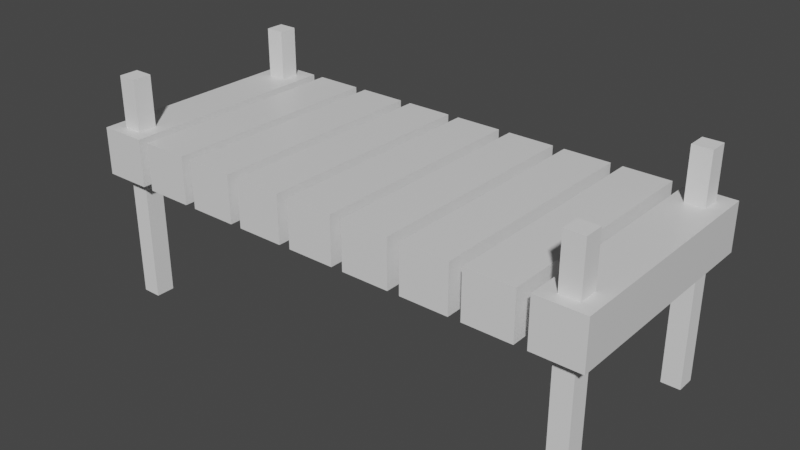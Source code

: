 # Source: Bridge.blend  (saved by Blender 2.80.75; exported with 4.5.12 LTS)
import bpy
from mathutils import Matrix  # noqa: F401  (used for matrix-valued properties, if any)

bpy.ops.wm.read_factory_settings(use_empty=True)
scene = bpy.context.scene
scene.name = 'Scene'

# ---- collections
col_collection = bpy.data.collections.new('Collection'); scene.collection.children.link(col_collection)

# ---- materials (node trees are filled in below, after node groups)
mat_material = bpy.data.materials.new('Material')
mat_material.alpha_threshold = 0.0
mat_material.use_transparent_shadow = False
mat_material.line_color = (0.0, 0.0, 0.0, 1.0)

# ---- material node trees
mat_material.use_nodes = True; mat_material.node_tree.nodes.clear()
_N = mat_material.node_tree.nodes; _L = mat_material.node_tree.links
n0 = _N.new('ShaderNodeOutputMaterial'); n0.name = 'Material Output'; n0.location = (300, 300)
n1 = _N.new('ShaderNodeBsdfPrincipled'); n1.name = 'Principled BSDF'; n1.location = (10, 300)
n1.distribution = 'GGX'
n1.subsurface_method = 'BURLEY'
n1.inputs[2].default_value = 0.4
n1.inputs[3].default_value = 1.45
n1.inputs[27].default_value = (0.0, 0.0, 0.0, 1.0)
n1.inputs[28].default_value = 1.0
_L.new(n1.outputs[0], n0.inputs[0])
n0.is_active_output = True

# ---- world
world_world = bpy.data.worlds.new('World'); scene.world = world_world
world_world.use_nodes = True; world_world.node_tree.nodes.clear()
_N = world_world.node_tree.nodes; _L = world_world.node_tree.links
n0 = _N.new('ShaderNodeOutputWorld'); n0.name = 'World Output'; n0.location = (300, 300)
n1 = _N.new('ShaderNodeBackground'); n1.name = 'Background'; n1.location = (10, 300)
n1.inputs[0].default_value = (0.05088, 0.05088, 0.05088, 1.0)
_L.new(n1.outputs[0], n0.inputs[0])
n0.is_active_output = True
world_world.color = (0.05088, 0.05088, 0.05088)
world_world.use_sun_shadow = False
world_world.sun_shadow_jitter_overblur = 0.0

# ---- meshes
me_cube = bpy.data.meshes.new('Cube')
me_cube.from_pydata([(1.0, 1.0, 1.0), (1.0, 1.0, -1.0), (1.0, -1.0, 1.0), (1.0, -1.0, -1.0), (-1.0, 1.0, 1.0), (-1.0, 1.0, -1.0), (-1.0, -1.0, 1.0), (-1.0, -1.0, -1.0)], [], [(0, 4, 6, 2), (3, 2, 6, 7), (7, 6, 4, 5), (5, 1, 3, 7), (1, 0, 2, 3), (5, 4, 0, 1)])
_uv = me_cube.uv_layers.new(name='UVMap')
_uv.uv.foreach_set('vector', [0.375, 0.0, 0.625, 0.0, 0.625, 0.25, 0.375, 0.25, 0.375, 0.25, 0.625, 0.25, 0.625, 0.5, 0.375, 0.5, 0.375, 0.5, 0.625, 0.5, 0.625, 0.75, 0.375, 0.75, 0.375, 0.75, 0.625, 0.75, 0.625, 1.0, 0.375, 1.0, 0.125, 0.5, 0.375, 0.5, 0.375, 0.75, 0.125, 0.75, 0.625, 0.5, 0.875, 0.5, 0.875, 0.75, 0.625, 0.75])
me_cube.materials.append(mat_material)
me_cube.use_remesh_preserve_volume = False
me_cube.use_remesh_preserve_attributes = False
me_cube.use_mirror_vertex_groups = False
me_cube.update()
me_cube_001 = bpy.data.meshes.new('Cube.001')
me_cube_001.from_pydata([(1.0, 1.0, 1.0), (1.0, 1.0, -1.0), (1.0, -1.0, 1.0), (1.0, -1.0, -1.0), (-1.0, 1.0, 1.0), (-1.0, 1.0, -1.0), (-1.0, -1.0, 1.0), (-1.0, -1.0, -1.0)], [], [(0, 4, 6, 2), (3, 2, 6, 7), (7, 6, 4, 5), (5, 1, 3, 7), (1, 0, 2, 3), (5, 4, 0, 1)])
_uv = me_cube_001.uv_layers.new(name='UVMap')
_uv.uv.foreach_set('vector', [0.375, 0.0, 0.625, 0.0, 0.625, 0.25, 0.375, 0.25, 0.375, 0.25, 0.625, 0.25, 0.625, 0.5, 0.375, 0.5, 0.375, 0.5, 0.625, 0.5, 0.625, 0.75, 0.375, 0.75, 0.375, 0.75, 0.625, 0.75, 0.625, 1.0, 0.375, 1.0, 0.125, 0.5, 0.375, 0.5, 0.375, 0.75, 0.125, 0.75, 0.625, 0.5, 0.875, 0.5, 0.875, 0.75, 0.625, 0.75])
me_cube_001.materials.append(mat_material)
me_cube_001.use_remesh_preserve_volume = False
me_cube_001.use_remesh_preserve_attributes = False
me_cube_001.use_mirror_vertex_groups = False
me_cube_001.update()
me_cube_002 = bpy.data.meshes.new('Cube.002')
me_cube_002.from_pydata([(1.0, 1.0, 1.0), (1.0, 1.0, -1.0), (1.0, -1.0, 1.0), (1.0, -1.0, -1.0), (-1.0, 1.0, 1.0), (-1.0, 1.0, -1.0), (-1.0, -1.0, 1.0), (-1.0, -1.0, -1.0)], [], [(0, 4, 6, 2), (3, 2, 6, 7), (7, 6, 4, 5), (5, 1, 3, 7), (1, 0, 2, 3), (5, 4, 0, 1)])
_uv = me_cube_002.uv_layers.new(name='UVMap')
_uv.uv.foreach_set('vector', [0.375, 0.0, 0.625, 0.0, 0.625, 0.25, 0.375, 0.25, 0.375, 0.25, 0.625, 0.25, 0.625, 0.5, 0.375, 0.5, 0.375, 0.5, 0.625, 0.5, 0.625, 0.75, 0.375, 0.75, 0.375, 0.75, 0.625, 0.75, 0.625, 1.0, 0.375, 1.0, 0.125, 0.5, 0.375, 0.5, 0.375, 0.75, 0.125, 0.75, 0.625, 0.5, 0.875, 0.5, 0.875, 0.75, 0.625, 0.75])
me_cube_002.materials.append(mat_material)
me_cube_002.use_remesh_preserve_volume = False
me_cube_002.use_remesh_preserve_attributes = False
me_cube_002.use_mirror_vertex_groups = False
me_cube_002.update()
me_cube_003 = bpy.data.meshes.new('Cube.003')
me_cube_003.from_pydata([(1.0, 1.0, 1.0), (1.0, 1.0, -1.0), (1.0, -1.0, 1.0), (1.0, -1.0, -1.0), (-1.0, 1.0, 1.0), (-1.0, 1.0, -1.0), (-1.0, -1.0, 1.0), (-1.0, -1.0, -1.0)], [], [(0, 4, 6, 2), (3, 2, 6, 7), (7, 6, 4, 5), (5, 1, 3, 7), (1, 0, 2, 3), (5, 4, 0, 1)])
_uv = me_cube_003.uv_layers.new(name='UVMap')
_uv.uv.foreach_set('vector', [0.375, 0.0, 0.625, 0.0, 0.625, 0.25, 0.375, 0.25, 0.375, 0.25, 0.625, 0.25, 0.625, 0.5, 0.375, 0.5, 0.375, 0.5, 0.625, 0.5, 0.625, 0.75, 0.375, 0.75, 0.375, 0.75, 0.625, 0.75, 0.625, 1.0, 0.375, 1.0, 0.125, 0.5, 0.375, 0.5, 0.375, 0.75, 0.125, 0.75, 0.625, 0.5, 0.875, 0.5, 0.875, 0.75, 0.625, 0.75])
me_cube_003.materials.append(mat_material)
me_cube_003.use_remesh_preserve_volume = False
me_cube_003.use_remesh_preserve_attributes = False
me_cube_003.use_mirror_vertex_groups = False
me_cube_003.update()
me_cube_004 = bpy.data.meshes.new('Cube.004')
me_cube_004.from_pydata([(1.0, 1.0, 1.0), (1.0, 1.0, -1.0), (1.0, -1.0, 1.0), (1.0, -1.0, -1.0), (-1.0, 1.0, 1.0), (-1.0, 1.0, -1.0), (-1.0, -1.0, 1.0), (-1.0, -1.0, -1.0)], [], [(0, 4, 6, 2), (3, 2, 6, 7), (7, 6, 4, 5), (5, 1, 3, 7), (1, 0, 2, 3), (5, 4, 0, 1)])
_uv = me_cube_004.uv_layers.new(name='UVMap')
_uv.uv.foreach_set('vector', [0.375, 0.0, 0.625, 0.0, 0.625, 0.25, 0.375, 0.25, 0.375, 0.25, 0.625, 0.25, 0.625, 0.5, 0.375, 0.5, 0.375, 0.5, 0.625, 0.5, 0.625, 0.75, 0.375, 0.75, 0.375, 0.75, 0.625, 0.75, 0.625, 1.0, 0.375, 1.0, 0.125, 0.5, 0.375, 0.5, 0.375, 0.75, 0.125, 0.75, 0.625, 0.5, 0.875, 0.5, 0.875, 0.75, 0.625, 0.75])
me_cube_004.materials.append(mat_material)
me_cube_004.use_remesh_preserve_volume = False
me_cube_004.use_remesh_preserve_attributes = False
me_cube_004.use_mirror_vertex_groups = False
me_cube_004.update()
me_cube_005 = bpy.data.meshes.new('Cube.005')
me_cube_005.from_pydata([(1.0, 1.0, 1.0), (1.0, 1.0, -1.0), (1.0, -1.0, 1.0), (1.0, -1.0, -1.0), (-1.0, 1.0, 1.0), (-1.0, 1.0, -1.0), (-1.0, -1.0, 1.0), (-1.0, -1.0, -1.0)], [], [(0, 4, 6, 2), (3, 2, 6, 7), (7, 6, 4, 5), (5, 1, 3, 7), (1, 0, 2, 3), (5, 4, 0, 1)])
_uv = me_cube_005.uv_layers.new(name='UVMap')
_uv.uv.foreach_set('vector', [0.375, 0.0, 0.625, 0.0, 0.625, 0.25, 0.375, 0.25, 0.375, 0.25, 0.625, 0.25, 0.625, 0.5, 0.375, 0.5, 0.375, 0.5, 0.625, 0.5, 0.625, 0.75, 0.375, 0.75, 0.375, 0.75, 0.625, 0.75, 0.625, 1.0, 0.375, 1.0, 0.125, 0.5, 0.375, 0.5, 0.375, 0.75, 0.125, 0.75, 0.625, 0.5, 0.875, 0.5, 0.875, 0.75, 0.625, 0.75])
me_cube_005.materials.append(mat_material)
me_cube_005.use_remesh_preserve_volume = False
me_cube_005.use_remesh_preserve_attributes = False
me_cube_005.use_mirror_vertex_groups = False
me_cube_005.update()
me_cube_006 = bpy.data.meshes.new('Cube.006')
me_cube_006.from_pydata([(1.0, 1.0, 1.0), (1.0, 1.0, -1.0), (1.0, -1.0, 1.0), (1.0, -1.0, -1.0), (-1.0, 1.0, 1.0), (-1.0, 1.0, -1.0), (-1.0, -1.0, 1.0), (-1.0, -1.0, -1.0)], [], [(0, 4, 6, 2), (3, 2, 6, 7), (7, 6, 4, 5), (5, 1, 3, 7), (1, 0, 2, 3), (5, 4, 0, 1)])
_uv = me_cube_006.uv_layers.new(name='UVMap')
_uv.uv.foreach_set('vector', [0.375, 0.0, 0.625, 0.0, 0.625, 0.25, 0.375, 0.25, 0.375, 0.25, 0.625, 0.25, 0.625, 0.5, 0.375, 0.5, 0.375, 0.5, 0.625, 0.5, 0.625, 0.75, 0.375, 0.75, 0.375, 0.75, 0.625, 0.75, 0.625, 1.0, 0.375, 1.0, 0.125, 0.5, 0.375, 0.5, 0.375, 0.75, 0.125, 0.75, 0.625, 0.5, 0.875, 0.5, 0.875, 0.75, 0.625, 0.75])
me_cube_006.materials.append(mat_material)
me_cube_006.use_remesh_preserve_volume = False
me_cube_006.use_remesh_preserve_attributes = False
me_cube_006.use_mirror_vertex_groups = False
me_cube_006.update()
me_cube_007 = bpy.data.meshes.new('Cube.007')
me_cube_007.from_pydata([(1.0, 1.0, 1.0), (1.0, 1.0, -1.0), (1.0, -1.0, 1.0), (1.0, -1.0, -1.0), (-1.0, 1.0, 1.0), (-1.0, 1.0, -1.0), (-1.0, -1.0, 1.0), (-1.0, -1.0, -1.0)], [], [(0, 4, 6, 2), (3, 2, 6, 7), (7, 6, 4, 5), (5, 1, 3, 7), (1, 0, 2, 3), (5, 4, 0, 1)])
_uv = me_cube_007.uv_layers.new(name='UVMap')
_uv.uv.foreach_set('vector', [0.375, 0.0, 0.625, 0.0, 0.625, 0.25, 0.375, 0.25, 0.375, 0.25, 0.625, 0.25, 0.625, 0.5, 0.375, 0.5, 0.375, 0.5, 0.625, 0.5, 0.625, 0.75, 0.375, 0.75, 0.375, 0.75, 0.625, 0.75, 0.625, 1.0, 0.375, 1.0, 0.125, 0.5, 0.375, 0.5, 0.375, 0.75, 0.125, 0.75, 0.625, 0.5, 0.875, 0.5, 0.875, 0.75, 0.625, 0.75])
me_cube_007.materials.append(mat_material)
me_cube_007.use_remesh_preserve_volume = False
me_cube_007.use_remesh_preserve_attributes = False
me_cube_007.use_mirror_vertex_groups = False
me_cube_007.update()
me_cube_008 = bpy.data.meshes.new('Cube.008')
me_cube_008.from_pydata([(1.0, 1.0, 1.0), (1.0, 1.0, -1.0), (1.0, -1.0, 1.0), (1.0, -1.0, -1.0), (-1.0, 1.0, 1.0), (-1.0, 1.0, -1.0), (-1.0, -1.0, 1.0), (-1.0, -1.0, -1.0)], [], [(0, 4, 6, 2), (3, 2, 6, 7), (7, 6, 4, 5), (5, 1, 3, 7), (1, 0, 2, 3), (5, 4, 0, 1)])
_uv = me_cube_008.uv_layers.new(name='UVMap')
_uv.uv.foreach_set('vector', [0.375, 0.0, 0.625, 0.0, 0.625, 0.25, 0.375, 0.25, 0.375, 0.25, 0.625, 0.25, 0.625, 0.5, 0.375, 0.5, 0.375, 0.5, 0.625, 0.5, 0.625, 0.75, 0.375, 0.75, 0.375, 0.75, 0.625, 0.75, 0.625, 1.0, 0.375, 1.0, 0.125, 0.5, 0.375, 0.5, 0.375, 0.75, 0.125, 0.75, 0.625, 0.5, 0.875, 0.5, 0.875, 0.75, 0.625, 0.75])
me_cube_008.materials.append(mat_material)
me_cube_008.use_remesh_preserve_volume = False
me_cube_008.use_remesh_preserve_attributes = False
me_cube_008.use_mirror_vertex_groups = False
me_cube_008.update()
me_cube_009 = bpy.data.meshes.new('Cube.009')
me_cube_009.from_pydata([(-1.0, -1.0, -1.0), (-1.0, -1.0, 1.0), (-1.0, 1.0, -1.0), (-1.0, 1.0, 1.0), (1.0, -1.0, -1.0), (1.0, -1.0, 1.0), (1.0, 1.0, -1.0), (1.0, 1.0, 1.0)], [], [(0, 1, 3, 2), (2, 3, 7, 6), (6, 7, 5, 4), (4, 5, 1, 0), (2, 6, 4, 0), (7, 3, 1, 5)])
_uv = me_cube_009.uv_layers.new(name='UVMap')
_uv.uv.foreach_set('vector', [0.375, 0.0, 0.625, 0.0, 0.625, 0.25, 0.375, 0.25, 0.375, 0.25, 0.625, 0.25, 0.625, 0.5, 0.375, 0.5, 0.375, 0.5, 0.625, 0.5, 0.625, 0.75, 0.375, 0.75, 0.375, 0.75, 0.625, 0.75, 0.625, 1.0, 0.375, 1.0, 0.125, 0.5, 0.375, 0.5, 0.375, 0.75, 0.125, 0.75, 0.625, 0.5, 0.875, 0.5, 0.875, 0.75, 0.625, 0.75])
me_cube_009.use_remesh_preserve_volume = False
me_cube_009.use_remesh_preserve_attributes = False
me_cube_009.use_mirror_vertex_groups = False
me_cube_009.update()
me_cube_010 = bpy.data.meshes.new('Cube.010')
me_cube_010.from_pydata([(-1.0, -1.0, -1.0), (-1.0, -1.0, 1.0), (-1.0, 1.0, -1.0), (-1.0, 1.0, 1.0), (1.0, -1.0, -1.0), (1.0, -1.0, 1.0), (1.0, 1.0, -1.0), (1.0, 1.0, 1.0)], [], [(0, 1, 3, 2), (2, 3, 7, 6), (6, 7, 5, 4), (4, 5, 1, 0), (2, 6, 4, 0), (7, 3, 1, 5)])
_uv = me_cube_010.uv_layers.new(name='UVMap')
_uv.uv.foreach_set('vector', [0.375, 0.0, 0.625, 0.0, 0.625, 0.25, 0.375, 0.25, 0.375, 0.25, 0.625, 0.25, 0.625, 0.5, 0.375, 0.5, 0.375, 0.5, 0.625, 0.5, 0.625, 0.75, 0.375, 0.75, 0.375, 0.75, 0.625, 0.75, 0.625, 1.0, 0.375, 1.0, 0.125, 0.5, 0.375, 0.5, 0.375, 0.75, 0.125, 0.75, 0.625, 0.5, 0.875, 0.5, 0.875, 0.75, 0.625, 0.75])
me_cube_010.use_remesh_preserve_volume = False
me_cube_010.use_remesh_preserve_attributes = False
me_cube_010.use_mirror_vertex_groups = False
me_cube_010.update()
me_cube_011 = bpy.data.meshes.new('Cube.011')
me_cube_011.from_pydata([(-1.0, -1.0, -1.0), (-1.0, -1.0, 1.0), (-1.0, 1.0, -1.0), (-1.0, 1.0, 1.0), (1.0, -1.0, -1.0), (1.0, -1.0, 1.0), (1.0, 1.0, -1.0), (1.0, 1.0, 1.0)], [], [(0, 1, 3, 2), (2, 3, 7, 6), (6, 7, 5, 4), (4, 5, 1, 0), (2, 6, 4, 0), (7, 3, 1, 5)])
_uv = me_cube_011.uv_layers.new(name='UVMap')
_uv.uv.foreach_set('vector', [0.375, 0.0, 0.625, 0.0, 0.625, 0.25, 0.375, 0.25, 0.375, 0.25, 0.625, 0.25, 0.625, 0.5, 0.375, 0.5, 0.375, 0.5, 0.625, 0.5, 0.625, 0.75, 0.375, 0.75, 0.375, 0.75, 0.625, 0.75, 0.625, 1.0, 0.375, 1.0, 0.125, 0.5, 0.375, 0.5, 0.375, 0.75, 0.125, 0.75, 0.625, 0.5, 0.875, 0.5, 0.875, 0.75, 0.625, 0.75])
me_cube_011.use_remesh_preserve_volume = False
me_cube_011.use_remesh_preserve_attributes = False
me_cube_011.use_mirror_vertex_groups = False
me_cube_011.update()
me_cube_012 = bpy.data.meshes.new('Cube.012')
me_cube_012.from_pydata([(-1.0, -1.0, -1.0), (-1.0, -1.0, 1.0), (-1.0, 1.0, -1.0), (-1.0, 1.0, 1.0), (1.0, -1.0, -1.0), (1.0, -1.0, 1.0), (1.0, 1.0, -1.0), (1.0, 1.0, 1.0)], [], [(0, 1, 3, 2), (2, 3, 7, 6), (6, 7, 5, 4), (4, 5, 1, 0), (2, 6, 4, 0), (7, 3, 1, 5)])
_uv = me_cube_012.uv_layers.new(name='UVMap')
_uv.uv.foreach_set('vector', [0.375, 0.0, 0.625, 0.0, 0.625, 0.25, 0.375, 0.25, 0.375, 0.25, 0.625, 0.25, 0.625, 0.5, 0.375, 0.5, 0.375, 0.5, 0.625, 0.5, 0.625, 0.75, 0.375, 0.75, 0.375, 0.75, 0.625, 0.75, 0.625, 1.0, 0.375, 1.0, 0.125, 0.5, 0.375, 0.5, 0.375, 0.75, 0.125, 0.75, 0.625, 0.5, 0.875, 0.5, 0.875, 0.75, 0.625, 0.75])
me_cube_012.use_remesh_preserve_volume = False
me_cube_012.use_remesh_preserve_attributes = False
me_cube_012.use_mirror_vertex_groups = False
me_cube_012.update()
me_cube_013 = bpy.data.meshes.new('Cube.013')
me_cube_013.from_pydata([(-1.0, -1.0, -1.0), (-1.0, -1.0, 1.0), (-1.0, 1.0, -1.0), (-1.0, 1.0, 1.0), (1.0, -1.0, -1.0), (1.0, -1.0, 1.0), (1.0, 1.0, -1.0), (1.0, 1.0, 1.0)], [], [(0, 1, 3, 2), (2, 3, 7, 6), (6, 7, 5, 4), (4, 5, 1, 0), (2, 6, 4, 0), (7, 3, 1, 5)])
_uv = me_cube_013.uv_layers.new(name='UVMap')
_uv.uv.foreach_set('vector', [0.375, 0.0, 0.625, 0.0, 0.625, 0.25, 0.375, 0.25, 0.375, 0.25, 0.625, 0.25, 0.625, 0.5, 0.375, 0.5, 0.375, 0.5, 0.625, 0.5, 0.625, 0.75, 0.375, 0.75, 0.375, 0.75, 0.625, 0.75, 0.625, 1.0, 0.375, 1.0, 0.125, 0.5, 0.375, 0.5, 0.375, 0.75, 0.125, 0.75, 0.625, 0.5, 0.875, 0.5, 0.875, 0.75, 0.625, 0.75])
me_cube_013.use_remesh_preserve_volume = False
me_cube_013.use_remesh_preserve_attributes = False
me_cube_013.use_mirror_vertex_groups = False
me_cube_013.update()
me_cube_014 = bpy.data.meshes.new('Cube.014')
me_cube_014.from_pydata([(-1.0, -1.0, -1.0), (-1.0, -1.0, 1.0), (-1.0, 1.0, -1.0), (-1.0, 1.0, 1.0), (1.0, -1.0, -1.0), (1.0, -1.0, 1.0), (1.0, 1.0, -1.0), (1.0, 1.0, 1.0)], [], [(0, 1, 3, 2), (2, 3, 7, 6), (6, 7, 5, 4), (4, 5, 1, 0), (2, 6, 4, 0), (7, 3, 1, 5)])
_uv = me_cube_014.uv_layers.new(name='UVMap')
_uv.uv.foreach_set('vector', [0.375, 0.0, 0.625, 0.0, 0.625, 0.25, 0.375, 0.25, 0.375, 0.25, 0.625, 0.25, 0.625, 0.5, 0.375, 0.5, 0.375, 0.5, 0.625, 0.5, 0.625, 0.75, 0.375, 0.75, 0.375, 0.75, 0.625, 0.75, 0.625, 1.0, 0.375, 1.0, 0.125, 0.5, 0.375, 0.5, 0.375, 0.75, 0.125, 0.75, 0.625, 0.5, 0.875, 0.5, 0.875, 0.75, 0.625, 0.75])
me_cube_014.use_remesh_preserve_volume = False
me_cube_014.use_remesh_preserve_attributes = False
me_cube_014.use_mirror_vertex_groups = False
me_cube_014.update()

# ---- objects
ob_cube = bpy.data.objects.new('Cube', me_cube)
ob_cube_001 = bpy.data.objects.new('Cube.001', me_cube_001)
ob_cube_002 = bpy.data.objects.new('Cube.002', me_cube_002)
ob_cube_003 = bpy.data.objects.new('Cube.003', me_cube_003)
ob_cube_004 = bpy.data.objects.new('Cube.004', me_cube_004)
ob_cube_005 = bpy.data.objects.new('Cube.005', me_cube_005)
ob_cube_006 = bpy.data.objects.new('Cube.006', me_cube_006)
ob_cube_007 = bpy.data.objects.new('Cube.007', me_cube_007)
ob_cube_008 = bpy.data.objects.new('Cube.008', me_cube_008)
ob_cube_009 = bpy.data.objects.new('Cube.009', me_cube_009)
ob_cube_010 = bpy.data.objects.new('Cube.010', me_cube_010)
ob_cube_011 = bpy.data.objects.new('Cube.011', me_cube_011)
ob_cube_012 = bpy.data.objects.new('Cube.012', me_cube_012)
ob_cube_013 = bpy.data.objects.new('Cube.013', me_cube_013)
ob_cube_014 = bpy.data.objects.new('Cube.014', me_cube_014)

# ---- transforms, parenting, visibility, modifiers, constraints
ob_cube.location = (0.0, 0.0, 0.0)
ob_cube.scale = (1.0, 4.854, 1.0)
ob_cube.lock_rotations_4d = False
ob_cube.empty_display_type = 'ARROWS'
ob_cube.lineart.crease_threshold = 0.0
ob_cube_001.location = (2.5, 0.0, 0.0)
ob_cube_001.scale = (1.0, 4.854, 1.0)
ob_cube_001.lock_rotations_4d = False
ob_cube_001.empty_display_type = 'ARROWS'
ob_cube_001.lineart.crease_threshold = 0.0
ob_cube_002.location = (-2.5, 0.0, 0.0)
ob_cube_002.scale = (1.0, 4.854, 1.0)
ob_cube_002.lock_rotations_4d = False
ob_cube_002.empty_display_type = 'ARROWS'
ob_cube_002.lineart.crease_threshold = 0.0
ob_cube_003.location = (7.5, 0.0, 0.0)
ob_cube_003.scale = (1.0, 4.854, 1.0)
ob_cube_003.lock_rotations_4d = False
ob_cube_003.empty_display_type = 'ARROWS'
ob_cube_003.lineart.crease_threshold = 0.0
ob_cube_004.location = (10.0, 0.0, 0.0)
ob_cube_004.scale = (1.0, 4.854, 1.0)
ob_cube_004.lock_rotations_4d = False
ob_cube_004.empty_display_type = 'ARROWS'
ob_cube_004.lineart.crease_threshold = 0.0
ob_cube_005.location = (5.0, 0.0, 0.0)
ob_cube_005.scale = (1.0, 4.854, 1.0)
ob_cube_005.lock_rotations_4d = False
ob_cube_005.empty_display_type = 'ARROWS'
ob_cube_005.lineart.crease_threshold = 0.0
ob_cube_006.location = (-7.5, 0.0, 0.0)
ob_cube_006.scale = (1.0, 4.854, 1.0)
ob_cube_006.lock_rotations_4d = False
ob_cube_006.empty_display_type = 'ARROWS'
ob_cube_006.lineart.crease_threshold = 0.0
ob_cube_007.location = (-5.0, 0.0, 0.0)
ob_cube_007.scale = (1.0, 4.854, 1.0)
ob_cube_007.lock_rotations_4d = False
ob_cube_007.empty_display_type = 'ARROWS'
ob_cube_007.lineart.crease_threshold = 0.0
ob_cube_008.location = (-10.0, 0.0, 0.0)
ob_cube_008.scale = (1.0, 4.854, 1.0)
ob_cube_008.lock_rotations_4d = False
ob_cube_008.empty_display_type = 'ARROWS'
ob_cube_008.lineart.crease_threshold = 0.0
ob_cube_009.location = (-10.0, -3.943, -1.625)
ob_cube_009.scale = (0.403, 0.403, 4.77)
ob_cube_009.lineart.crease_threshold = 0.0
ob_cube_010.location = (-10.0, 3.943, -1.625)
ob_cube_010.scale = (0.403, 0.403, 4.77)
ob_cube_010.lineart.crease_threshold = 0.0
ob_cube_011.location = (10.0, 3.943, -1.625)
ob_cube_011.scale = (0.403, 0.403, 4.77)
ob_cube_011.lineart.crease_threshold = 0.0
ob_cube_012.location = (10.0, -3.943, -1.625)
ob_cube_012.scale = (0.403, 0.403, 4.77)
ob_cube_012.lineart.crease_threshold = 0.0
ob_cube_013.location = (0.0, 3.947, 0.0)
ob_cube_013.scale = (9.717, 0.1265, 0.1265)
ob_cube_013.lineart.crease_threshold = 0.0
ob_cube_014.location = (0.0, -3.947, 0.0)
ob_cube_014.scale = (9.717, 0.1265, 0.1265)
ob_cube_014.lineart.crease_threshold = 0.0

# ---- collection membership
col_collection.objects.link(ob_cube)
col_collection.objects.link(ob_cube_001)
col_collection.objects.link(ob_cube_002)
col_collection.objects.link(ob_cube_003)
col_collection.objects.link(ob_cube_004)
col_collection.objects.link(ob_cube_005)
col_collection.objects.link(ob_cube_006)
col_collection.objects.link(ob_cube_007)
col_collection.objects.link(ob_cube_008)
col_collection.objects.link(ob_cube_009)
col_collection.objects.link(ob_cube_010)
col_collection.objects.link(ob_cube_011)
col_collection.objects.link(ob_cube_012)
col_collection.objects.link(ob_cube_013)
col_collection.objects.link(ob_cube_014)

# ---- scene / render settings (as saved in the file)
scene.frame_start = 1; scene.frame_end = 250; scene.frame_set(1)
scene.render.engine = 'BLENDER_EEVEE_NEXT'
scene.cycles.use_denoising = False
scene.cycles.samples = 128
scene.cycles.sampling_pattern = 'TABULATED_SOBOL'
scene.cycles.use_adaptive_sampling = False
scene.cycles.use_light_tree = False
scene.view_settings.view_transform = 'Filmic'
bpy.context.view_layer.update()

# ---- added for rendering (the .blend has no active camera and no usable light): camera, sun
cam_auto = bpy.data.cameras.new('AutoCamera')
cam_auto.lens = 50.0
cam_auto.sensor_width = 36.0
cam_auto.clip_end = 1000.0
ob_auto_camera = bpy.data.objects.new('AutoCamera', cam_auto)
scene.collection.objects.link(ob_auto_camera)
ob_auto_camera.location = (23.9354, -28.7224, 17.5231)
ob_auto_camera.rotation_euler = (1.09748, -7.21219e-08, 0.694738)
scene.camera = ob_auto_camera
light_auto_sun = bpy.data.lights.new('AutoSun', 'SUN')
light_auto_sun.energy = 3.0
light_auto_sun.angle = 0.0523599
ob_auto_sun = bpy.data.objects.new('AutoSun', light_auto_sun)
scene.collection.objects.link(ob_auto_sun)
ob_auto_sun.rotation_euler = (0.872665, 0.174533, 0.523599)
bpy.context.view_layer.update()
